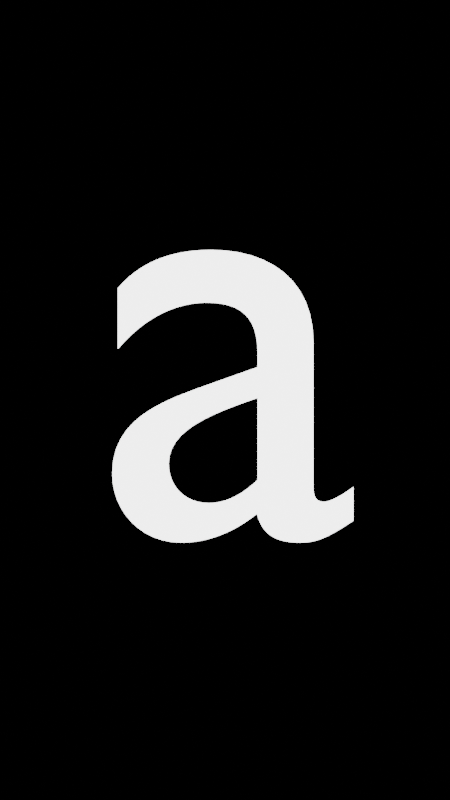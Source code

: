 # Source: Blur.blend  (saved by Blender 5.2.44; exported with 4.5.12 LTS)
import bpy
from mathutils import Matrix  # noqa: F401  (used for matrix-valued properties, if any)

bpy.ops.wm.read_factory_settings(use_empty=True)
scene = bpy.context.scene
scene.name = 'Scene'

# ---- collections
col_collection = bpy.data.collections.new('Collection'); scene.collection.children.link(col_collection)

# ---- materials (node trees are filled in below, after node groups)
mat_material_001 = bpy.data.materials.new('Material.001')

# ---- material node trees
mat_material_001.use_nodes = True; mat_material_001.node_tree.nodes.clear()
_N = mat_material_001.node_tree.nodes; _L = mat_material_001.node_tree.links
n0 = _N.new('ShaderNodeOutputMaterial'); n0.name = 'Material Output'; n0.location = (200, 100)
n1 = _N.new('ShaderNodeEmission'); n1.name = 'Emission'; n1.location = (-200, 100)
n1.inputs[1].default_value = 5.0
_L.new(n1.outputs[0], n0.inputs[0])
n0.is_active_output = True

# ---- world
world_world = bpy.data.worlds.new('World'); scene.world = world_world
world_world.use_nodes = True; world_world.node_tree.nodes.clear()
_N = world_world.node_tree.nodes; _L = world_world.node_tree.links
n0 = _N.new('ShaderNodeOutputWorld'); n0.name = 'World Output'; n0.location = (200, 100)
n1 = _N.new('ShaderNodeBackground'); n1.name = 'Background'; n1.location = (-200, 100)
n1.inputs[0].default_value = (0.0, 0.0, 0.0, 1.0)
_L.new(n1.outputs[0], n0.inputs[0])
n0.is_active_output = True
world_world.color = (0.05088, 0.05088, 0.05088)
world_world.sun_shadow_jitter_overblur = 0.0

# ---- cameras
cam_camera_001 = bpy.data.cameras.new('Camera.001')

# ---- curves / text
txt_text = bpy.data.curves.new('Text', 'FONT')
txt_text.dimensions = '2D'
txt_text.body = 'a'
txt_text.materials.append(mat_material_001)
txt_text.align_x = 'CENTER'
txt_text.align_y = 'CENTER'

# ---- objects
ob_text = bpy.data.objects.new('Text', txt_text)
ob_camera = bpy.data.objects.new('Camera', cam_camera_001)

# ---- transforms, parenting, visibility, modifiers, constraints
ob_text.location = (0.0, 0.0, 0.0)
ob_text.scale = (2.346, 2.346, 2.346)
ob_camera.location = (-0.01769, -0.1911, 4.16)

# ---- collection membership
col_collection.objects.link(ob_text)
col_collection.objects.link(ob_camera)

# ---- scene / render settings (as saved in the file)
scene.camera = ob_camera
scene.frame_start = 1; scene.frame_end = 250; scene.frame_set(0)
scene.render.engine = 'BLENDER_EEVEE_NEXT'
scene.render.resolution_x = 1080
scene.render.resolution_y = 1920
scene.render.bake_bias = 0.0
scene.render.bake_samples = 0
scene.render.compositor_device = 'GPU'
scene.eevee.use_volume_custom_range = False
scene.eevee.fast_gi_thickness_near = 0.1
scene.eevee.fast_gi_thickness_far = 0.0
scene.eevee.ray_tracing_options.screen_trace_thickness = 0.1
bpy.context.view_layer.update()
